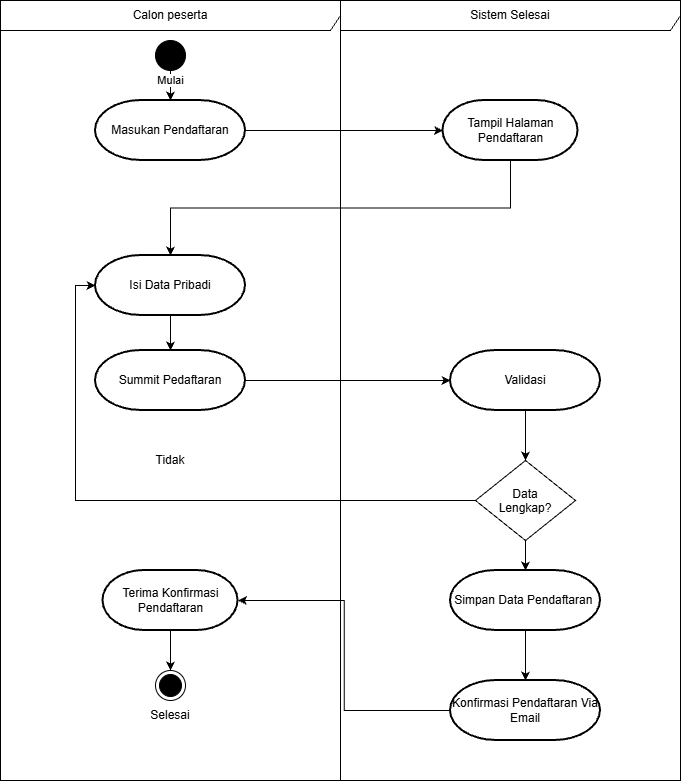

The diagram above was exported from draw.io. Its source (the exported page's mxGraphModel, read from the mxfile embedded in the PNG):
<mxGraphModel dx="1704" dy="924" grid="1" gridSize="10" guides="1" tooltips="1" connect="1" arrows="1" fold="1" page="1" pageScale="1" pageWidth="850" pageHeight="1100" math="0" shadow="0">
  <root>
    <mxCell id="0" />
    <mxCell id="1" parent="0" />
    <mxCell id="RbVFoKbLF03Qn6Mu4P7U-1" parent="1" style="shape=umlFrame;whiteSpace=wrap;html=1;pointerEvents=0;recursiveResize=0;container=1;collapsible=0;width=340;height=30;" value="Sistem Selesai" vertex="1">
      <mxGeometry height="780" width="340" x="425" y="180" as="geometry" />
    </mxCell>
    <mxCell id="RbVFoKbLF03Qn6Mu4P7U-6" parent="RbVFoKbLF03Qn6Mu4P7U-1" style="strokeWidth=2;html=1;shape=mxgraph.flowchart.terminator;whiteSpace=wrap;" value="Tampil Halaman Pendaftaran" vertex="1">
      <mxGeometry height="60" width="135" x="102.5" y="100" as="geometry" />
    </mxCell>
    <mxCell id="743hkM0cE-ZsybQZAvKj-3" parent="RbVFoKbLF03Qn6Mu4P7U-1" style="rhombus;whiteSpace=wrap;html=1;shapeInside=1;direction=south;" value="Data Lengkap?" vertex="1">
      <mxGeometry height="80" width="100" x="135" y="460" as="geometry" />
    </mxCell>
    <mxCell id="743hkM0cE-ZsybQZAvKj-11" parent="RbVFoKbLF03Qn6Mu4P7U-1" style="strokeWidth=2;html=1;shape=mxgraph.flowchart.terminator;whiteSpace=wrap;" value="Simpan Data Pendaftaran&amp;nbsp;" vertex="1">
      <mxGeometry height="60" width="150" x="110" y="570" as="geometry" />
    </mxCell>
    <mxCell id="743hkM0cE-ZsybQZAvKj-13" edge="1" parent="RbVFoKbLF03Qn6Mu4P7U-1" source="743hkM0cE-ZsybQZAvKj-12" style="edgeStyle=orthogonalEdgeStyle;rounded=0;orthogonalLoop=1;jettySize=auto;html=1;exitX=0.5;exitY=1;exitDx=0;exitDy=0;exitPerimeter=0;entryX=0;entryY=0.5;entryDx=0;entryDy=0;defaultLabelBackgroundColor=page;labelPadding=0 4;" target="743hkM0cE-ZsybQZAvKj-3">
      <mxGeometry relative="1" as="geometry" />
    </mxCell>
    <mxCell id="743hkM0cE-ZsybQZAvKj-12" parent="RbVFoKbLF03Qn6Mu4P7U-1" style="strokeWidth=2;html=1;shape=mxgraph.flowchart.terminator;whiteSpace=wrap;" value="Validasi" vertex="1">
      <mxGeometry height="60" width="150" x="110" y="350" as="geometry" />
    </mxCell>
    <mxCell id="743hkM0cE-ZsybQZAvKj-15" edge="1" parent="RbVFoKbLF03Qn6Mu4P7U-1" source="743hkM0cE-ZsybQZAvKj-3" style="edgeStyle=orthogonalEdgeStyle;rounded=0;orthogonalLoop=1;jettySize=auto;html=1;exitX=1;exitY=0.5;exitDx=0;exitDy=0;entryX=0.5;entryY=0;entryDx=0;entryDy=0;entryPerimeter=0;defaultLabelBackgroundColor=page;labelPadding=0 4;" target="743hkM0cE-ZsybQZAvKj-11">
      <mxGeometry relative="1" as="geometry" />
    </mxCell>
    <mxCell id="743hkM0cE-ZsybQZAvKj-16" parent="RbVFoKbLF03Qn6Mu4P7U-1" style="strokeWidth=2;html=1;shape=mxgraph.flowchart.terminator;whiteSpace=wrap;" value="Konfirmasi Pendaftaran Via Email" vertex="1">
      <mxGeometry height="60" width="150" x="110" y="680" as="geometry" />
    </mxCell>
    <mxCell id="743hkM0cE-ZsybQZAvKj-18" edge="1" parent="RbVFoKbLF03Qn6Mu4P7U-1" source="743hkM0cE-ZsybQZAvKj-11" style="edgeStyle=orthogonalEdgeStyle;rounded=0;orthogonalLoop=1;jettySize=auto;html=1;exitX=0.5;exitY=1;exitDx=0;exitDy=0;exitPerimeter=0;entryX=0.5;entryY=0;entryDx=0;entryDy=0;entryPerimeter=0;defaultLabelBackgroundColor=page;labelPadding=0 4;" target="743hkM0cE-ZsybQZAvKj-16">
      <mxGeometry relative="1" as="geometry" />
    </mxCell>
    <mxCell id="RbVFoKbLF03Qn6Mu4P7U-2" parent="1" style="shape=umlFrame;whiteSpace=wrap;html=1;pointerEvents=0;recursiveResize=0;container=1;collapsible=0;width=340;height=30;" value="Calon peserta" vertex="1">
      <mxGeometry height="780" width="340" x="85" y="180" as="geometry" />
    </mxCell>
    <mxCell id="RbVFoKbLF03Qn6Mu4P7U-3" parent="RbVFoKbLF03Qn6Mu4P7U-2" style="ellipse;fillColor=strokeColor;html=1;" value="" vertex="1">
      <mxGeometry height="30" width="30" x="155" y="40" as="geometry" />
    </mxCell>
    <mxCell id="RbVFoKbLF03Qn6Mu4P7U-4" parent="RbVFoKbLF03Qn6Mu4P7U-2" style="strokeWidth=2;html=1;shape=mxgraph.flowchart.terminator;whiteSpace=wrap;" value="Masukan Pendaftaran" vertex="1">
      <mxGeometry height="60" width="150" x="95" y="100" as="geometry" />
    </mxCell>
    <mxCell id="RbVFoKbLF03Qn6Mu4P7U-5" edge="1" parent="RbVFoKbLF03Qn6Mu4P7U-2" source="RbVFoKbLF03Qn6Mu4P7U-3" style="edgeStyle=orthogonalEdgeStyle;rounded=0;orthogonalLoop=1;jettySize=auto;html=1;exitX=0.5;exitY=1;exitDx=0;exitDy=0;entryX=0.5;entryY=0;entryDx=0;entryDy=0;entryPerimeter=0;defaultLabelBackgroundColor=page;labelPadding=0 4;" target="RbVFoKbLF03Qn6Mu4P7U-4">
      <mxGeometry relative="1" as="geometry" />
    </mxCell>
    <mxCell id="743hkM0cE-ZsybQZAvKj-17" connectable="0" parent="RbVFoKbLF03Qn6Mu4P7U-5" style="edgeLabel;html=1;align=center;verticalAlign=middle;resizable=0;points=[];inheritText=1;defaultLabelBackgroundColor=page;labelPadding=0 4;" value="Mulai" vertex="1">
      <mxGeometry relative="1" x="-0.3778" y="-1" as="geometry">
        <mxPoint as="offset" />
      </mxGeometry>
    </mxCell>
    <mxCell id="RbVFoKbLF03Qn6Mu4P7U-8" parent="RbVFoKbLF03Qn6Mu4P7U-2" style="strokeWidth=2;html=1;shape=mxgraph.flowchart.terminator;whiteSpace=wrap;" value="Isi Data Pribadi" vertex="1">
      <mxGeometry height="60" width="150" x="95" y="255" as="geometry" />
    </mxCell>
    <mxCell id="RbVFoKbLF03Qn6Mu4P7U-10" parent="RbVFoKbLF03Qn6Mu4P7U-2" style="strokeWidth=2;html=1;shape=mxgraph.flowchart.terminator;whiteSpace=wrap;" value="Summit Pedaftaran" vertex="1">
      <mxGeometry height="60" width="150" x="95" y="350" as="geometry" />
    </mxCell>
    <mxCell id="RbVFoKbLF03Qn6Mu4P7U-11" edge="1" parent="RbVFoKbLF03Qn6Mu4P7U-2" source="RbVFoKbLF03Qn6Mu4P7U-8" style="edgeStyle=orthogonalEdgeStyle;rounded=0;orthogonalLoop=1;jettySize=auto;html=1;exitX=0.5;exitY=1;exitDx=0;exitDy=0;exitPerimeter=0;entryX=0.5;entryY=0;entryDx=0;entryDy=0;entryPerimeter=0;defaultLabelBackgroundColor=page;labelPadding=0 4;" target="RbVFoKbLF03Qn6Mu4P7U-10">
      <mxGeometry relative="1" as="geometry" />
    </mxCell>
    <mxCell id="RbVFoKbLF03Qn6Mu4P7U-13" parent="RbVFoKbLF03Qn6Mu4P7U-2" style="text;html=1;whiteSpace=wrap;strokeColor=none;fillColor=none;align=center;verticalAlign=middle;rounded=0;" value="Tidak" vertex="1">
      <mxGeometry height="30" width="60" x="140" y="445" as="geometry" />
    </mxCell>
    <mxCell id="743hkM0cE-ZsybQZAvKj-20" edge="1" parent="RbVFoKbLF03Qn6Mu4P7U-2" source="RbVFoKbLF03Qn6Mu4P7U-13" style="edgeStyle=orthogonalEdgeStyle;rounded=0;orthogonalLoop=1;jettySize=auto;html=1;innerLoopWaypoints=1;exitX=0.5;exitY=1;exitDx=0;exitDy=0;defaultLabelBackgroundColor=page;labelPadding=0 4;" target="RbVFoKbLF03Qn6Mu4P7U-13">
      <mxGeometry relative="1" as="geometry" />
    </mxCell>
    <mxCell id="743hkM0cE-ZsybQZAvKj-24" edge="1" parent="RbVFoKbLF03Qn6Mu4P7U-2" source="743hkM0cE-ZsybQZAvKj-21" style="edgeStyle=orthogonalEdgeStyle;rounded=0;orthogonalLoop=1;jettySize=auto;html=1;exitX=0.5;exitY=1;exitDx=0;exitDy=0;exitPerimeter=0;entryX=0.5;entryY=0;entryDx=0;entryDy=0;defaultLabelBackgroundColor=page;labelPadding=0 4;" target="743hkM0cE-ZsybQZAvKj-23">
      <mxGeometry relative="1" as="geometry" />
    </mxCell>
    <mxCell id="743hkM0cE-ZsybQZAvKj-21" parent="RbVFoKbLF03Qn6Mu4P7U-2" style="strokeWidth=2;html=1;shape=mxgraph.flowchart.terminator;whiteSpace=wrap;" value="Terima Konfirmasi Pendaftaran" vertex="1">
      <mxGeometry height="60" width="135" x="102.5" y="570" as="geometry" />
    </mxCell>
    <mxCell id="743hkM0cE-ZsybQZAvKj-23" parent="RbVFoKbLF03Qn6Mu4P7U-2" style="ellipse;html=1;shape=endState;fillColor=strokeColor;" value="" vertex="1">
      <mxGeometry height="30" width="30" x="155" y="670" as="geometry" />
    </mxCell>
    <mxCell id="743hkM0cE-ZsybQZAvKj-25" parent="RbVFoKbLF03Qn6Mu4P7U-2" style="text;html=1;whiteSpace=wrap;strokeColor=none;fillColor=none;align=center;verticalAlign=middle;rounded=0;" value="Selesai" vertex="1">
      <mxGeometry height="30" width="60" x="140" y="700" as="geometry" />
    </mxCell>
    <mxCell id="RbVFoKbLF03Qn6Mu4P7U-7" edge="1" parent="1" source="RbVFoKbLF03Qn6Mu4P7U-4" style="edgeStyle=orthogonalEdgeStyle;rounded=0;orthogonalLoop=1;jettySize=auto;html=1;exitX=1;exitY=0.5;exitDx=0;exitDy=0;exitPerimeter=0;entryX=0;entryY=0.5;entryDx=0;entryDy=0;entryPerimeter=0;defaultLabelBackgroundColor=page;labelPadding=0 4;" target="RbVFoKbLF03Qn6Mu4P7U-6">
      <mxGeometry relative="1" as="geometry" />
    </mxCell>
    <mxCell id="RbVFoKbLF03Qn6Mu4P7U-9" edge="1" parent="1" source="RbVFoKbLF03Qn6Mu4P7U-6" style="edgeStyle=orthogonalEdgeStyle;rounded=0;orthogonalLoop=1;jettySize=auto;html=1;exitX=0.5;exitY=1;exitDx=0;exitDy=0;exitPerimeter=0;entryX=0.5;entryY=0;entryDx=0;entryDy=0;entryPerimeter=0;defaultLabelBackgroundColor=page;labelPadding=0 4;" target="RbVFoKbLF03Qn6Mu4P7U-8">
      <mxGeometry relative="1" as="geometry" />
    </mxCell>
    <mxCell id="743hkM0cE-ZsybQZAvKj-14" edge="1" parent="1" source="RbVFoKbLF03Qn6Mu4P7U-10" style="edgeStyle=orthogonalEdgeStyle;rounded=0;orthogonalLoop=1;jettySize=auto;html=1;exitX=1;exitY=0.5;exitDx=0;exitDy=0;exitPerimeter=0;defaultLabelBackgroundColor=page;labelPadding=0 4;" target="743hkM0cE-ZsybQZAvKj-12">
      <mxGeometry relative="1" as="geometry" />
    </mxCell>
    <mxCell id="743hkM0cE-ZsybQZAvKj-19" edge="1" parent="1" source="743hkM0cE-ZsybQZAvKj-3" style="edgeStyle=orthogonalEdgeStyle;rounded=0;orthogonalLoop=1;jettySize=auto;html=1;exitX=0.5;exitY=1;exitDx=0;exitDy=0;entryX=0;entryY=0.5;entryDx=0;entryDy=0;entryPerimeter=0;defaultLabelBackgroundColor=page;labelPadding=0 4;" target="RbVFoKbLF03Qn6Mu4P7U-8">
      <mxGeometry relative="1" as="geometry" />
    </mxCell>
    <mxCell id="743hkM0cE-ZsybQZAvKj-22" edge="1" parent="1" source="743hkM0cE-ZsybQZAvKj-16" style="edgeStyle=orthogonalEdgeStyle;rounded=0;orthogonalLoop=1;jettySize=auto;html=1;exitX=0;exitY=0.5;exitDx=0;exitDy=0;exitPerimeter=0;entryX=1;entryY=0.5;entryDx=0;entryDy=0;entryPerimeter=0;defaultLabelBackgroundColor=page;labelPadding=0 4;" target="743hkM0cE-ZsybQZAvKj-21">
      <mxGeometry relative="1" as="geometry" />
    </mxCell>
  </root>
</mxGraphModel>